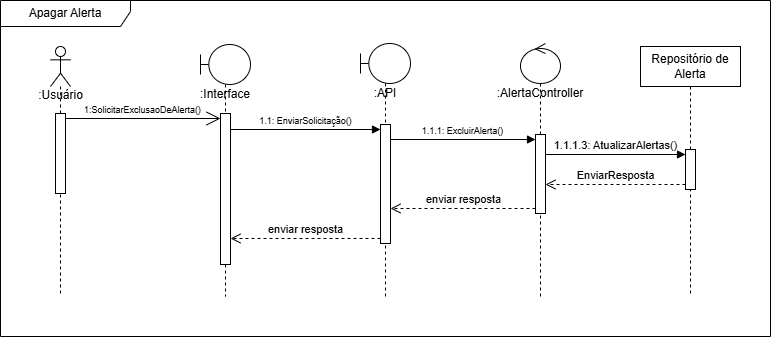

The diagram above was exported from draw.io. Its source (the exported page's mxGraphModel, read from the mxfile embedded in the PNG):
<mxGraphModel dx="913" dy="531" grid="1" gridSize="10" guides="1" tooltips="1" connect="1" arrows="1" fold="1" page="1" pageScale="1" pageWidth="827" pageHeight="1169" math="0" shadow="0">
  <root>
    <mxCell id="0" />
    <mxCell id="1" parent="0" />
    <object label="&lt;div&gt;&lt;br&gt;&lt;/div&gt;:Usuário" id="TPVHz8wVQf9FJ052up42-14">
      <mxCell style="shape=umlLifeline;perimeter=lifelinePerimeter;html=1;container=1;dropTarget=0;collapsible=0;recursiveResize=0;outlineConnect=0;portConstraint=eastwest;newEdgeStyle={&quot;curved&quot;:0,&quot;rounded&quot;:0};participant=umlActor;size=40;textShadow=0;verticalAlign=top;labelPosition=center;verticalLabelPosition=middle;align=center;spacingTop=21;labelBackgroundColor=none;spacing=2;" parent="1" vertex="1">
        <mxGeometry x="120" y="210" width="20" height="250" as="geometry" />
      </mxCell>
    </object>
    <mxCell id="TPVHz8wVQf9FJ052up42-24" value="" style="html=1;points=[[0,0,0,0,5],[0,1,0,0,-5],[1,0,0,0,5],[1,1,0,0,-5]];perimeter=orthogonalPerimeter;outlineConnect=0;targetShapes=umlLifeline;portConstraint=eastwest;newEdgeStyle={&quot;curved&quot;:0,&quot;rounded&quot;:0};" parent="TPVHz8wVQf9FJ052up42-14" vertex="1">
      <mxGeometry x="5" y="67" width="10" height="80" as="geometry" />
    </mxCell>
    <mxCell id="TPVHz8wVQf9FJ052up42-18" value=":Interface" style="shape=umlLifeline;perimeter=lifelinePerimeter;whiteSpace=wrap;html=1;container=1;dropTarget=0;collapsible=0;recursiveResize=0;outlineConnect=0;portConstraint=eastwest;newEdgeStyle={&quot;curved&quot;:0,&quot;rounded&quot;:0};participant=umlBoundary;spacingTop=36;verticalAlign=top;" parent="1" vertex="1">
      <mxGeometry x="270" y="208" width="50" height="252" as="geometry" />
    </mxCell>
    <mxCell id="TPVHz8wVQf9FJ052up42-32" value="" style="html=1;points=[[0,0,0,0,5],[0,1,0,0,-5],[1,0,0,0,5],[1,1,0,0,-5]];perimeter=orthogonalPerimeter;outlineConnect=0;targetShapes=umlLifeline;portConstraint=eastwest;newEdgeStyle={&quot;curved&quot;:0,&quot;rounded&quot;:0};" parent="TPVHz8wVQf9FJ052up42-18" vertex="1">
      <mxGeometry x="20" y="69" width="10" height="151" as="geometry" />
    </mxCell>
    <mxCell id="TPVHz8wVQf9FJ052up42-21" value=":AlertaController" style="shape=umlLifeline;perimeter=lifelinePerimeter;whiteSpace=wrap;html=1;container=1;dropTarget=0;collapsible=0;recursiveResize=0;outlineConnect=0;portConstraint=eastwest;newEdgeStyle={&quot;curved&quot;:0,&quot;rounded&quot;:0};participant=umlControl;spacingTop=36;verticalAlign=top;" parent="1" vertex="1">
      <mxGeometry x="590" y="207" width="40" height="253" as="geometry" />
    </mxCell>
    <mxCell id="TPVHz8wVQf9FJ052up42-38" value="" style="html=1;points=[[0,0,0,0,5],[0,1,0,0,-5],[1,0,0,0,5],[1,1,0,0,-5]];perimeter=orthogonalPerimeter;outlineConnect=0;targetShapes=umlLifeline;portConstraint=eastwest;newEdgeStyle={&quot;curved&quot;:0,&quot;rounded&quot;:0};" parent="TPVHz8wVQf9FJ052up42-21" vertex="1">
      <mxGeometry x="15" y="91" width="10" height="79" as="geometry" />
    </mxCell>
    <mxCell id="TPVHz8wVQf9FJ052up42-23" value="Repositório de Alerta" style="shape=umlLifeline;perimeter=lifelinePerimeter;whiteSpace=wrap;html=1;container=1;dropTarget=0;collapsible=0;recursiveResize=0;outlineConnect=0;portConstraint=eastwest;newEdgeStyle={&quot;curved&quot;:0,&quot;rounded&quot;:0};" parent="1" vertex="1">
      <mxGeometry x="710" y="210" width="100" height="250" as="geometry" />
    </mxCell>
    <mxCell id="TPVHz8wVQf9FJ052up42-56" value="" style="html=1;points=[[0,0,0,0,5],[0,1,0,0,-5],[1,0,0,0,5],[1,1,0,0,-5]];perimeter=orthogonalPerimeter;outlineConnect=0;targetShapes=umlLifeline;portConstraint=eastwest;newEdgeStyle={&quot;curved&quot;:0,&quot;rounded&quot;:0};" parent="TPVHz8wVQf9FJ052up42-23" vertex="1">
      <mxGeometry x="45" y="103" width="10" height="40" as="geometry" />
    </mxCell>
    <mxCell id="TPVHz8wVQf9FJ052up42-25" value="Apagar Alerta" style="shape=umlFrame;whiteSpace=wrap;html=1;pointerEvents=0;width=130;height=26;" parent="1" vertex="1">
      <mxGeometry x="70" y="164" width="770" height="336" as="geometry" />
    </mxCell>
    <mxCell id="TPVHz8wVQf9FJ052up42-26" value="1:SolicitarExclusaoDeAlerta()" style="endArrow=open;endFill=1;endSize=12;html=1;rounded=0;exitX=1;exitY=0;exitDx=0;exitDy=5;exitPerimeter=0;entryX=0;entryY=0;entryDx=0;entryDy=5;entryPerimeter=0;verticalAlign=bottom;fontSize=9;" parent="1" source="TPVHz8wVQf9FJ052up42-24" target="TPVHz8wVQf9FJ052up42-32" edge="1">
      <mxGeometry width="160" relative="1" as="geometry">
        <mxPoint x="150" y="290" as="sourcePoint" />
        <mxPoint x="270" y="282" as="targetPoint" />
      </mxGeometry>
    </mxCell>
    <mxCell id="TPVHz8wVQf9FJ052up42-39" value=":API" style="shape=umlLifeline;perimeter=lifelinePerimeter;whiteSpace=wrap;html=1;container=1;dropTarget=0;collapsible=0;recursiveResize=0;outlineConnect=0;portConstraint=eastwest;newEdgeStyle={&quot;curved&quot;:0,&quot;rounded&quot;:0};participant=umlBoundary;spacingTop=36;verticalAlign=top;" parent="1" vertex="1">
      <mxGeometry x="430" y="207" width="50" height="253" as="geometry" />
    </mxCell>
    <mxCell id="TPVHz8wVQf9FJ052up42-40" value="" style="html=1;points=[[0,0,0,0,5],[0,1,0,0,-5],[1,0,0,0,5],[1,1,0,0,-5]];perimeter=orthogonalPerimeter;outlineConnect=0;targetShapes=umlLifeline;portConstraint=eastwest;newEdgeStyle={&quot;curved&quot;:0,&quot;rounded&quot;:0};" parent="TPVHz8wVQf9FJ052up42-39" vertex="1">
      <mxGeometry x="20" y="81" width="10" height="119" as="geometry" />
    </mxCell>
    <mxCell id="TPVHz8wVQf9FJ052up42-41" value="1.1: EnviarSolicitação()" style="html=1;verticalAlign=bottom;endArrow=block;curved=0;rounded=0;entryX=0;entryY=0;entryDx=0;entryDy=5;entryPerimeter=0;fontSize=9;" parent="1" source="TPVHz8wVQf9FJ052up42-32" target="TPVHz8wVQf9FJ052up42-40" edge="1">
      <mxGeometry width="80" relative="1" as="geometry">
        <mxPoint x="300" y="291" as="sourcePoint" />
        <mxPoint x="420" y="329" as="targetPoint" />
      </mxGeometry>
    </mxCell>
    <mxCell id="TPVHz8wVQf9FJ052up42-42" value="1.1.1: ExcluirAlerta()" style="html=1;verticalAlign=bottom;endArrow=block;curved=0;rounded=0;entryX=0;entryY=0;entryDx=0;entryDy=5;entryPerimeter=0;fontSize=9;" parent="1" source="TPVHz8wVQf9FJ052up42-40" target="TPVHz8wVQf9FJ052up42-38" edge="1">
      <mxGeometry width="80" relative="1" as="geometry">
        <mxPoint x="530" y="330" as="sourcePoint" />
        <mxPoint x="610" y="330" as="targetPoint" />
      </mxGeometry>
    </mxCell>
    <mxCell id="TPVHz8wVQf9FJ052up42-55" value="1.1.1.3: AtualizarAlertas()" style="html=1;verticalAlign=bottom;endArrow=block;curved=0;rounded=0;entryX=0;entryY=0;entryDx=0;entryDy=5;entryPerimeter=0;" parent="1" target="TPVHz8wVQf9FJ052up42-56" edge="1" source="TPVHz8wVQf9FJ052up42-38">
      <mxGeometry width="80" relative="1" as="geometry">
        <mxPoint x="660" y="310" as="sourcePoint" />
        <mxPoint x="1010" y="431" as="targetPoint" />
      </mxGeometry>
    </mxCell>
    <mxCell id="TPVHz8wVQf9FJ052up42-57" value="EnviarResposta" style="html=1;verticalAlign=bottom;endArrow=open;dashed=1;endSize=8;curved=0;rounded=0;exitX=0;exitY=1;exitDx=0;exitDy=-5;exitPerimeter=0;" parent="1" source="TPVHz8wVQf9FJ052up42-56" target="TPVHz8wVQf9FJ052up42-38" edge="1">
      <mxGeometry relative="1" as="geometry">
        <mxPoint x="1025" y="461" as="sourcePoint" />
        <mxPoint x="615.04" y="461.0140000000001" as="targetPoint" />
      </mxGeometry>
    </mxCell>
    <mxCell id="TPVHz8wVQf9FJ052up42-60" value="enviar resposta" style="html=1;verticalAlign=bottom;endArrow=open;dashed=1;endSize=8;curved=0;rounded=0;exitX=0;exitY=1;exitDx=0;exitDy=-5;exitPerimeter=0;" parent="1" source="TPVHz8wVQf9FJ052up42-38" target="TPVHz8wVQf9FJ052up42-40" edge="1">
      <mxGeometry relative="1" as="geometry">
        <mxPoint x="590" y="620" as="sourcePoint" />
        <mxPoint x="510" y="620" as="targetPoint" />
      </mxGeometry>
    </mxCell>
    <mxCell id="TPVHz8wVQf9FJ052up42-61" value="enviar resposta" style="html=1;verticalAlign=bottom;endArrow=open;dashed=1;endSize=8;curved=0;rounded=0;exitX=0;exitY=1;exitDx=0;exitDy=-5;exitPerimeter=0;" parent="1" source="TPVHz8wVQf9FJ052up42-40" target="TPVHz8wVQf9FJ052up42-32" edge="1">
      <mxGeometry relative="1" as="geometry">
        <mxPoint x="470" y="650" as="sourcePoint" />
        <mxPoint x="256" y="651" as="targetPoint" />
      </mxGeometry>
    </mxCell>
  </root>
</mxGraphModel>